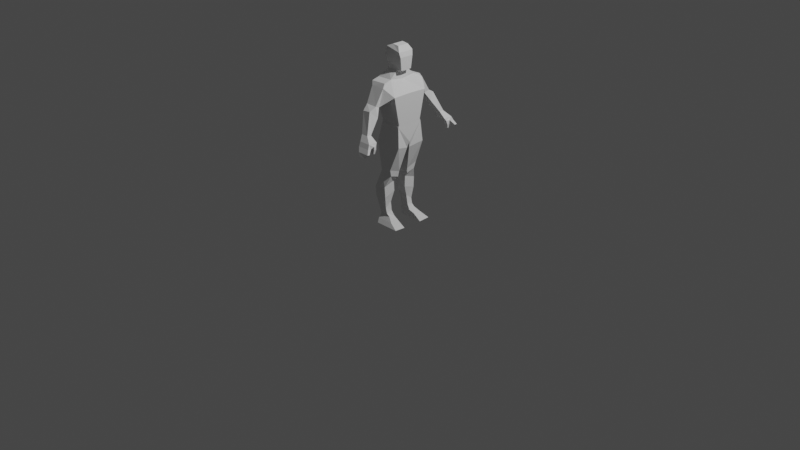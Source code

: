 # Source: male.blend  (saved by Blender 2.92.15; exported with 4.5.12 LTS)
import bpy
from mathutils import Matrix  # noqa: F401  (used for matrix-valued properties, if any)

bpy.ops.wm.read_factory_settings(use_empty=True)
scene = bpy.context.scene
scene.name = 'Scene'

# ---- collections
col_collection = bpy.data.collections.new('Collection'); scene.collection.children.link(col_collection)

# ---- world
world_world = bpy.data.worlds.new('World'); scene.world = world_world
world_world.use_nodes = True; world_world.node_tree.nodes.clear()
_N = world_world.node_tree.nodes; _L = world_world.node_tree.links
n0 = _N.new('ShaderNodeOutputWorld'); n0.name = 'World Output'; n0.location = (300, 300)
n1 = _N.new('ShaderNodeBackground'); n1.name = 'Background'; n1.location = (10, 300)
n1.inputs[0].default_value = (0.05088, 0.05088, 0.05088, 1.0)
_L.new(n1.outputs[0], n0.inputs[0])
n0.is_active_output = True
world_world.color = (0.05088, 0.05088, 0.05088)
world_world.use_sun_shadow = False
world_world.sun_shadow_jitter_overblur = 0.0

# ---- cameras
cam_camera = bpy.data.cameras.new('Camera')
cam_camera.clip_end = 100.0
cam_camera.ortho_scale = 7.314

# ---- lights
light_light = bpy.data.lights.new('Light', 'POINT')
light_light.transmission_factor = 0.0
light_light.energy = 1000.0
light_light.shadow_soft_size = 0.1
light_light.shadow_maximum_resolution = 0.006
light_light.use_absolute_resolution = True

# ---- meshes
me_cube_003 = bpy.data.meshes.new('Cube.003')
me_cube_003.from_pydata([(-0.4415, 0.808, -1.574), (-0.7041, 0.8245, 0.9004), (0.7969, 0.808, -1.574), (0.2399, 0.8245, 0.9439), (-0.7356, 1.088, 0.1689), (0.8187, 1.088, 0.1521), (-0.7041, 1.258, 0.7917), (0.2399, 1.258, 0.8352), (-0.5464, 1.408, 0.599), (0.2879, 1.408, 0.6074), (-0.2588, 1.657, -0.4213), (0.227, 1.657, -0.373), (-0.3786, 1.94, -0.2376), (0.2879, 1.94, -0.2544), (-0.3412, 1.935, -0.7842), (0.4359, 1.935, -0.8359), (-0.2588, 2.306, -0.5084), (0.227, 2.306, -0.4601), (0.1419, 2.527, -1.605), (0.5577, 2.527, -1.605), (0.1419, 2.785, -1.576), (0.5577, 2.785, -1.576), (-0.4415, 0.7579, -1.455), (0.7969, 0.7579, -1.455), (0.2725, 2.498, -1.885), (0.9494, 2.498, -1.885), (0.2725, 3.017, -1.877), (0.9494, 3.017, -1.877), (0.7233, 2.586, -2.033), (1.01, 2.586, -2.033), (0.2725, 2.781, -2.015), (1.063, 2.781, -2.015), (0.3073, 3.142, -2.111), (1.01, 3.142, -2.111), (0.3073, 2.955, -2.141), (1.01, 2.955, -2.141), (0.8477, 2.631, -2.238), (1.054, 2.631, -2.238), (0.8477, 2.776, -2.219), (1.054, 2.776, -2.219), (0.8723, 2.679, -2.459), (1.01, 2.679, -2.457), (0.8685, 2.777, -2.454), (1.01, 2.777, -2.45), (0.4553, 3.289, -2.344), (1.124, 3.289, -2.344), (0.4438, 3.15, -2.381), (1.124, 3.15, -2.361), (0.5469, 3.355, -2.529), (0.9581, 3.355, -2.541), (0.5534, 3.246, -2.538), (0.9581, 3.246, -2.552), (-0.4379, 0.9574, -3.77), (0.317, 0.9574, -4.138), (-0.4379, 0.3016, -3.994), (0.317, 0.3016, -4.363), (-0.462, 0.855, -4.359), (0.2686, 0.855, -4.528), (-0.462, 0.3371, -4.518), (0.2686, 0.3371, -4.687), (-0.416, 0.9535, -6.933), (0.2226, 0.9535, -6.933), (-0.416, 0.567, -7.001), (0.2226, 0.567, -7.001), (-0.5222, 0.423, -4.763), (0.02051, 0.423, -4.956), (0.02051, 1.103, -5.193), (-0.7096, 1.103, -5.338), (-0.6876, 0.3934, -5.64), (-0.6876, 1.069, -5.869), (0.02875, 0.3934, -5.579), (0.02875, 1.069, -5.808), (-0.5553, 0.5897, -6.258), (-0.5553, 0.9629, -6.516), (-0.04309, 0.5897, -6.216), (-0.04309, 0.9629, -6.473), (-0.4462, 0.6053, -6.706), (-0.4462, 0.9588, -6.793), (0.03513, 0.6053, -6.706), (0.03513, 0.9588, -6.793), (-0.4523, 1.107, -7.167), (0.5429, 1.107, -7.167), (-0.4523, 0.6061, -7.129), (0.5429, 0.6061, -7.129), (-0.3979, 1.249, -7.407), (1.045, 1.249, -7.407), (-0.3979, 0.5905, -7.442), (1.045, 0.5905, -7.442), (-0.4125, 0.3769, 1.386), (0.2021, 0.3769, 1.321), (-0.4777, 0.3406, 1.693), (0.5358, 0.3406, 1.389), (-0.09332, 0.3346, 2.711), (0.2964, 0.3346, 2.668), (-0.4197, 0.475, 2.573), (0.4923, 0.475, 2.384), (0.5575, 0.4225, 2.092), (-0.6228, 0.4225, 2.157), (-0.7207, 0.8827, -2.711), (-0.4516, 0.07829, -2.801), (0.8985, 0.8827, -2.711), (0.7031, 0.07829, -2.924), (-0.4415, -0.808, -1.574), (-0.7041, -0.8245, 0.9004), (0.7969, -0.808, -1.574), (0.2399, -0.8245, 0.9439), (-0.6881, 0.0, -2.32), (-0.7041, 0.0, 0.7911), (0.8042, 0.0, -2.567), (0.2399, 0.0, 0.8346), (-0.7356, -1.088, 0.1689), (0.8187, -1.088, 0.1521), (0.8187, 0.0, 0.1772), (-0.7356, 0.0, 0.194), (-0.7041, -1.258, 0.7917), (0.2399, -1.258, 0.8352), (-0.5464, -1.408, 0.599), (0.2879, -1.408, 0.6074), (-0.2588, -1.657, -0.4213), (0.227, -1.657, -0.373), (-0.3786, -1.94, -0.2376), (0.2879, -1.94, -0.2544), (-0.3412, -1.935, -0.7842), (0.4359, -1.935, -0.8359), (-0.2588, -2.306, -0.5084), (0.227, -2.306, -0.4601), (0.1419, -2.527, -1.605), (0.5577, -2.527, -1.605), (0.1419, -2.785, -1.576), (0.5577, -2.785, -1.576), (-0.4415, -0.7579, -1.455), (0.7969, -0.7579, -1.455), (0.7969, 0.0, -1.613), (-0.4415, 0.0, -1.613), (0.2725, -2.498, -1.885), (0.9494, -2.498, -1.885), (0.2725, -3.017, -1.877), (0.9494, -3.017, -1.877), (0.7233, -2.586, -2.033), (1.01, -2.586, -2.033), (0.2725, -2.781, -2.015), (1.063, -2.781, -2.015), (0.3073, -3.142, -2.111), (1.01, -3.142, -2.111), (0.3073, -2.955, -2.141), (1.01, -2.955, -2.141), (0.8477, -2.631, -2.238), (1.054, -2.631, -2.238), (0.8477, -2.776, -2.219), (1.054, -2.776, -2.219), (0.8723, -2.679, -2.459), (1.01, -2.679, -2.457), (0.8685, -2.777, -2.454), (1.01, -2.777, -2.45), (0.4553, -3.289, -2.344), (1.124, -3.289, -2.344), (0.4438, -3.15, -2.381), (1.124, -3.15, -2.361), (0.5469, -3.355, -2.529), (0.9581, -3.355, -2.541), (0.5534, -3.246, -2.538), (0.9581, -3.246, -2.552), (-0.4379, -0.9574, -3.77), (0.317, -0.9574, -4.138), (-0.4379, -0.3016, -3.994), (0.317, -0.3016, -4.363), (-0.462, -0.855, -4.359), (0.2686, -0.855, -4.528), (-0.462, -0.3371, -4.518), (0.2686, -0.3371, -4.687), (-0.416, -0.9535, -6.933), (0.2226, -0.9535, -6.933), (-0.416, -0.567, -7.001), (0.2226, -0.567, -7.001), (-0.5222, -0.423, -4.763), (0.02051, -0.423, -4.956), (0.02051, -1.103, -5.193), (-0.7096, -1.103, -5.338), (-0.6876, -0.3934, -5.64), (-0.6876, -1.069, -5.869), (0.02875, -0.3934, -5.579), (0.02875, -1.069, -5.808), (-0.5553, -0.5897, -6.258), (-0.5553, -0.9629, -6.516), (-0.04309, -0.5897, -6.216), (-0.04309, -0.9629, -6.473), (-0.4462, -0.6053, -6.706), (-0.4462, -0.9588, -6.793), (0.03513, -0.6053, -6.706), (0.03513, -0.9588, -6.793), (-0.4523, -1.107, -7.167), (0.5429, -1.107, -7.167), (-0.4523, -0.6061, -7.129), (0.5429, -0.6061, -7.129), (-0.3979, -1.249, -7.407), (1.045, -1.249, -7.407), (-0.3979, -0.5905, -7.442), (1.045, -0.5905, -7.442), (-0.4125, -0.3769, 1.386), (0.2021, -0.3769, 1.321), (-0.4125, 0.0, 1.258), (0.2021, 0.0, 1.193), (-0.4777, -0.3406, 1.693), (0.5358, -0.3406, 1.389), (-0.4777, 0.0, 1.662), (0.5358, 0.0, 1.357), (-0.09332, -0.3346, 2.711), (0.2964, -0.3346, 2.668), (-0.09332, 0.0, 2.71), (0.2964, 0.0, 2.667), (0.4923, 0.0, 2.358), (-0.4197, 0.0, 2.547), (-0.4197, -0.475, 2.573), (0.4923, -0.475, 2.384), (-0.6228, 0.0, 2.164), (0.5575, -0.4225, 2.092), (0.5575, 0.0, 2.099), (-0.6228, -0.4225, 2.157), (-0.7207, -0.8827, -2.711), (-0.4516, -0.07829, -2.801), (0.8985, -0.8827, -2.711), (0.7031, -0.07829, -2.924)], [], [(113, 107, 1, 4), (4, 1, 6, 8), (99, 98, 52, 54), (5, 3, 109, 112), (23, 5, 112, 132), (22, 4, 5, 23), (133, 113, 4, 22), (8, 6, 7, 9), (3, 5, 9, 7), (8, 9, 13, 12), (1, 3, 7, 6), (10, 12, 16, 14), (9, 5, 11, 13), (5, 4, 10, 11), (4, 8, 12, 10), (17, 15, 19, 21), (11, 10, 14, 15), (13, 11, 15, 17), (12, 13, 17, 16), (20, 21, 27, 26), (16, 17, 21, 20), (14, 16, 20, 18), (15, 14, 18, 19), (106, 133, 22, 0), (0, 22, 23, 2), (2, 23, 132, 108), (27, 25, 29, 31), (18, 20, 26, 24), (19, 18, 24, 25), (21, 19, 25, 27), (28, 30, 38, 36), (30, 26, 32, 34), (24, 26, 30, 28), (25, 24, 28, 29), (33, 35, 47, 45), (26, 27, 33, 32), (27, 31, 35, 33), (31, 30, 34, 35), (39, 37, 41, 43), (29, 28, 36, 37), (31, 29, 37, 39), (30, 31, 39, 38), (41, 40, 42, 43), (38, 39, 43, 42), (36, 38, 42, 40), (37, 36, 40, 41), (44, 45, 49, 48), (32, 33, 45, 44), (34, 32, 44, 46), (35, 34, 46, 47), (48, 49, 51, 50), (46, 44, 48, 50), (47, 46, 50, 51), (45, 47, 51, 49), (54, 52, 56, 58), (98, 100, 53, 52), (101, 99, 54, 55), (100, 101, 55, 53), (78, 76, 62, 63), (52, 53, 57, 56), (55, 54, 58, 59), (53, 55, 59, 57), (61, 63, 83, 81), (79, 78, 63, 61), (76, 77, 60, 62), (77, 79, 61, 60), (56, 57, 66, 67), (58, 56, 67, 64), (57, 59, 65, 66), (59, 58, 64, 65), (67, 66, 71, 69), (64, 67, 69, 68), (66, 65, 70, 71), (65, 64, 68, 70), (69, 71, 75, 73), (68, 69, 73, 72), (71, 70, 74, 75), (70, 68, 72, 74), (73, 75, 79, 77), (72, 73, 77, 76), (75, 74, 78, 79), (74, 72, 76, 78), (83, 82, 86, 87), (60, 61, 81, 80), (63, 62, 82, 83), (84, 85, 87, 86), (81, 83, 87, 85), (80, 81, 85, 84), (88, 200, 204, 90), (1, 107, 200, 88), (109, 3, 89, 201), (3, 1, 88, 89), (89, 88, 90, 91), (201, 89, 91, 205), (93, 92, 208, 209), (95, 94, 92, 93), (210, 95, 93, 209), (94, 211, 208, 92), (97, 214, 211, 94), (216, 96, 95, 210), (96, 97, 94, 95), (91, 90, 97, 96), (205, 91, 96, 216), (90, 204, 214, 97), (2, 108, 101, 100), (108, 106, 99, 101), (0, 2, 100, 98), (106, 0, 98, 99), (80, 84, 86, 82, 62, 60), (113, 110, 103, 107), (110, 116, 114, 103), (133, 132, 108, 106), (107, 200, 201, 109), (219, 164, 162, 218), (111, 112, 109, 105), (131, 132, 112, 111), (107, 109, 112, 113), (130, 131, 111, 110), (133, 130, 110, 113), (116, 117, 115, 114), (105, 115, 117, 111), (116, 120, 121, 117), (103, 114, 115, 105), (118, 122, 124, 120), (117, 121, 119, 111), (111, 119, 118, 110), (110, 118, 120, 116), (125, 129, 127, 123), (119, 123, 122, 118), (121, 125, 123, 119), (120, 124, 125, 121), (128, 136, 137, 129), (124, 128, 129, 125), (122, 126, 128, 124), (123, 127, 126, 122), (106, 102, 130, 133), (102, 104, 131, 130), (104, 108, 132, 131), (113, 112, 132, 133), (137, 141, 139, 135), (126, 134, 136, 128), (127, 135, 134, 126), (129, 137, 135, 127), (138, 146, 148, 140), (140, 144, 142, 136), (134, 138, 140, 136), (135, 139, 138, 134), (143, 155, 157, 145), (136, 142, 143, 137), (137, 143, 145, 141), (141, 145, 144, 140), (149, 153, 151, 147), (139, 147, 146, 138), (141, 149, 147, 139), (140, 148, 149, 141), (151, 153, 152, 150), (148, 152, 153, 149), (146, 150, 152, 148), (147, 151, 150, 146), (154, 158, 159, 155), (142, 154, 155, 143), (144, 156, 154, 142), (145, 157, 156, 144), (158, 160, 161, 159), (156, 160, 158, 154), (157, 161, 160, 156), (155, 159, 161, 157), (164, 168, 166, 162), (218, 162, 163, 220), (221, 165, 164, 219), (220, 163, 165, 221), (188, 173, 172, 186), (162, 166, 167, 163), (165, 169, 168, 164), (163, 167, 169, 165), (171, 191, 193, 173), (189, 171, 173, 188), (186, 172, 170, 187), (187, 170, 171, 189), (166, 177, 176, 167), (168, 174, 177, 166), (167, 176, 175, 169), (169, 175, 174, 168), (177, 179, 181, 176), (174, 178, 179, 177), (176, 181, 180, 175), (175, 180, 178, 174), (179, 183, 185, 181), (178, 182, 183, 179), (181, 185, 184, 180), (180, 184, 182, 178), (183, 187, 189, 185), (182, 186, 187, 183), (185, 189, 188, 184), (184, 188, 186, 182), (193, 197, 196, 192), (170, 190, 191, 171), (173, 193, 192, 172), (194, 196, 197, 195), (191, 195, 197, 193), (190, 194, 195, 191), (198, 202, 204, 200), (103, 198, 200, 107), (109, 201, 199, 105), (105, 199, 198, 103), (211, 208, 209, 210), (200, 204, 205, 201), (199, 203, 202, 198), (201, 205, 203, 199), (207, 209, 208, 206), (213, 207, 206, 212), (210, 209, 207, 213), (212, 206, 208, 211), (217, 212, 211, 214), (216, 210, 213, 215), (215, 213, 212, 217), (214, 211, 210, 216), (204, 214, 216, 205), (203, 215, 217, 202), (205, 216, 215, 203), (202, 217, 214, 204), (104, 220, 221, 108), (108, 221, 219, 106), (102, 218, 220, 104), (106, 219, 218, 102), (190, 170, 172, 192, 196, 194)])
_uv = me_cube_003.uv_layers.new(name='UVMap')
_uv.uv.foreach_set('vector', [0.5222, 0.125, 0.625, 0.125, 0.625, 0.25, 0.5222, 0.25, 0.5222, 0.25, 0.625, 0.25, 0.625, 0.25, 0.5222, 0.25, 0.375, 0.125, 0.375, 0.25, 0.375, 0.25, 0.375, 0.125, 0.5222, 0.5, 0.625, 0.5, 0.625, 0.625, 0.5222, 0.625, 0.4307, 0.5, 0.5222, 0.5, 0.5222, 0.625, 0.4307, 0.625, 0.4307, 0.25, 0.5222, 0.25, 0.5222, 0.5, 0.4307, 0.5, 0.4307, 0.125, 0.5222, 0.125, 0.5222, 0.25, 0.4307, 0.25, 0.5222, 0.25, 0.625, 0.25, 0.625, 0.5, 0.5222, 0.5, 0.625, 0.5, 0.5222, 0.5, 0.5222, 0.5, 0.625, 0.5, 0.5222, 0.25, 0.5222, 0.5, 0.5222, 0.5, 0.5222, 0.25, 0.875, 0.5, 0.625, 0.5, 0.625, 0.5, 0.875, 0.5, 0.5222, 0.25, 0.5222, 0.25, 0.5222, 0.25, 0.5222, 0.25, 0.5222, 0.5, 0.5222, 0.5, 0.5222, 0.5, 0.5222, 0.5, 0.5222, 0.5, 0.5222, 0.25, 0.5222, 0.25, 0.5222, 0.5, 0.5222, 0.25, 0.5222, 0.25, 0.5222, 0.25, 0.5222, 0.25, 0.5222, 0.5, 0.5222, 0.5, 0.5222, 0.5, 0.5222, 0.5, 0.5222, 0.5, 0.5222, 0.25, 0.5222, 0.25, 0.5222, 0.5, 0.5222, 0.5, 0.5222, 0.5, 0.5222, 0.5, 0.5222, 0.5, 0.5222, 0.25, 0.5222, 0.5, 0.5222, 0.5, 0.5222, 0.25, 0.5222, 0.25, 0.5222, 0.5, 0.5222, 0.5, 0.5222, 0.25, 0.5222, 0.25, 0.5222, 0.5, 0.5222, 0.5, 0.5222, 0.25, 0.5222, 0.25, 0.5222, 0.25, 0.5222, 0.25, 0.5222, 0.25, 0.5222, 0.5, 0.5222, 0.25, 0.5222, 0.25, 0.5222, 0.5, 0.375, 0.125, 0.4307, 0.125, 0.4307, 0.25, 0.375, 0.25, 0.375, 0.25, 0.4307, 0.25, 0.4307, 0.5, 0.375, 0.5, 0.375, 0.5, 0.4307, 0.5, 0.4307, 0.625, 0.375, 0.625, 0.5222, 0.5, 0.5222, 0.5, 0.5222, 0.5, 0.5222, 0.5, 0.5222, 0.25, 0.5222, 0.25, 0.5222, 0.25, 0.5222, 0.25, 0.5222, 0.5, 0.5222, 0.25, 0.5222, 0.25, 0.5222, 0.5, 0.5222, 0.5, 0.5222, 0.5, 0.5222, 0.5, 0.5222, 0.5, 0.5222, 0.25, 0.5222, 0.25, 0.5222, 0.25, 0.5222, 0.25, 0.5222, 0.25, 0.5222, 0.25, 0.5222, 0.25, 0.5222, 0.25, 0.5222, 0.25, 0.5222, 0.25, 0.5222, 0.25, 0.5222, 0.25, 0.5222, 0.5, 0.5222, 0.25, 0.5222, 0.25, 0.5222, 0.5, 0.5222, 0.5, 0.5222, 0.5, 0.5222, 0.5, 0.5222, 0.5, 0.5222, 0.25, 0.5222, 0.5, 0.5222, 0.5, 0.5222, 0.25, 0.5222, 0.5, 0.5222, 0.5, 0.5222, 0.5, 0.5222, 0.5, 0.5222, 0.5, 0.5222, 0.25, 0.5222, 0.25, 0.5222, 0.5, 0.5222, 0.5, 0.5222, 0.5, 0.5222, 0.5, 0.5222, 0.5, 0.5222, 0.5, 0.5222, 0.25, 0.5222, 0.25, 0.5222, 0.5, 0.5222, 0.5, 0.5222, 0.5, 0.5222, 0.5, 0.5222, 0.5, 0.5222, 0.25, 0.5222, 0.5, 0.5222, 0.5, 0.5222, 0.25, 0.5222, 0.5, 0.5222, 0.25, 0.5222, 0.25, 0.5222, 0.5, 0.5222, 0.25, 0.5222, 0.5, 0.5222, 0.5, 0.5222, 0.25, 0.5222, 0.25, 0.5222, 0.25, 0.5222, 0.25, 0.5222, 0.25, 0.5222, 0.5, 0.5222, 0.25, 0.5222, 0.25, 0.5222, 0.5, 0.5222, 0.25, 0.5222, 0.5, 0.5222, 0.5, 0.5222, 0.25, 0.5222, 0.25, 0.5222, 0.5, 0.5222, 0.5, 0.5222, 0.25, 0.5222, 0.25, 0.5222, 0.25, 0.5222, 0.25, 0.5222, 0.25, 0.5222, 0.5, 0.5222, 0.25, 0.5222, 0.25, 0.5222, 0.5, 0.5222, 0.25, 0.5222, 0.5, 0.5222, 0.5, 0.5222, 0.25, 0.5222, 0.25, 0.5222, 0.25, 0.5222, 0.25, 0.5222, 0.25, 0.5222, 0.5, 0.5222, 0.25, 0.5222, 0.25, 0.5222, 0.5, 0.5222, 0.5, 0.5222, 0.5, 0.5222, 0.5, 0.5222, 0.5, 0.375, 0.125, 0.375, 0.25, 0.375, 0.25, 0.375, 0.125, 0.375, 0.25, 0.375, 0.5, 0.375, 0.5, 0.375, 0.25, 0.375, 0.625, 0.375, 0.125, 0.375, 0.125, 0.375, 0.625, 0.375, 0.5, 0.375, 0.625, 0.375, 0.625, 0.375, 0.5, 0.375, 0.625, 0.375, 0.125, 0.375, 0.125, 0.375, 0.625, 0.375, 0.25, 0.375, 0.5, 0.375, 0.5, 0.375, 0.25, 0.375, 0.625, 0.375, 0.125, 0.375, 0.125, 0.375, 0.625, 0.375, 0.5, 0.375, 0.625, 0.375, 0.625, 0.375, 0.5, 0.375, 0.5, 0.375, 0.625, 0.375, 0.625, 0.375, 0.5, 0.375, 0.5, 0.375, 0.625, 0.375, 0.625, 0.375, 0.5, 0.375, 0.125, 0.375, 0.25, 0.375, 0.25, 0.375, 0.125, 0.375, 0.25, 0.375, 0.5, 0.375, 0.5, 0.375, 0.25, 0.375, 0.25, 0.375, 0.5, 0.375, 0.5, 0.375, 0.25, 0.375, 0.125, 0.375, 0.25, 0.375, 0.25, 0.375, 0.125, 0.375, 0.5, 0.375, 0.625, 0.375, 0.625, 0.375, 0.5, 0.375, 0.625, 0.375, 0.125, 0.375, 0.125, 0.375, 0.625, 0.375, 0.25, 0.375, 0.5, 0.375, 0.5, 0.375, 0.25, 0.375, 0.125, 0.375, 0.25, 0.375, 0.25, 0.375, 0.125, 0.375, 0.5, 0.375, 0.625, 0.375, 0.625, 0.375, 0.5, 0.375, 0.625, 0.375, 0.125, 0.375, 0.125, 0.375, 0.625, 0.375, 0.25, 0.375, 0.5, 0.375, 0.5, 0.375, 0.25, 0.375, 0.125, 0.375, 0.25, 0.375, 0.25, 0.375, 0.125, 0.375, 0.5, 0.375, 0.625, 0.375, 0.625, 0.375, 0.5, 0.375, 0.625, 0.375, 0.125, 0.375, 0.125, 0.375, 0.625, 0.375, 0.25, 0.375, 0.5, 0.375, 0.5, 0.375, 0.25, 0.375, 0.125, 0.375, 0.25, 0.375, 0.25, 0.375, 0.125, 0.375, 0.5, 0.375, 0.625, 0.375, 0.625, 0.375, 0.5, 0.375, 0.625, 0.375, 0.125, 0.375, 0.125, 0.375, 0.625, 0.375, 0.625, 0.375, 0.125, 0.375, 0.125, 0.375, 0.625, 0.375, 0.25, 0.375, 0.5, 0.375, 0.5, 0.375, 0.25, 0.375, 0.625, 0.375, 0.125, 0.375, 0.125, 0.375, 0.625, 0.125, 0.5, 0.375, 0.5, 0.375, 0.625, 0.125, 0.625, 0.375, 0.5, 0.375, 0.625, 0.375, 0.625, 0.375, 0.5, 0.375, 0.25, 0.375, 0.5, 0.375, 0.5, 0.375, 0.25, 0.625, 0.25, 0.625, 0.125, 0.625, 0.125, 0.625, 0.25, 0.625, 0.25, 0.625, 0.125, 0.625, 0.125, 0.625, 0.25, 0.625, 0.625, 0.625, 0.5, 0.625, 0.5, 0.625, 0.625, 0.625, 0.5, 0.875, 0.5, 0.875, 0.5, 0.625, 0.5, 0.625, 0.5, 0.875, 0.5, 0.875, 0.5, 0.625, 0.5, 0.625, 0.625, 0.625, 0.5, 0.625, 0.5, 0.625, 0.625, 0.625, 0.5, 0.875, 0.5, 0.875, 0.625, 0.625, 0.625, 0.625, 0.5, 0.875, 0.5, 0.875, 0.5, 0.625, 0.5, 0.625, 0.625, 0.625, 0.5, 0.625, 0.5, 0.625, 0.625, 0.625, 0.25, 0.625, 0.125, 0.625, 0.125, 0.625, 0.25, 0.625, 0.25, 0.625, 0.125, 0.625, 0.125, 0.625, 0.25, 0.625, 0.625, 0.625, 0.5, 0.625, 0.5, 0.625, 0.625, 0.625, 0.5, 0.875, 0.5, 0.875, 0.5, 0.625, 0.5, 0.625, 0.5, 0.875, 0.5, 0.875, 0.5, 0.625, 0.5, 0.625, 0.625, 0.625, 0.5, 0.625, 0.5, 0.625, 0.625, 0.625, 0.25, 0.625, 0.125, 0.625, 0.125, 0.625, 0.25, 0.375, 0.5, 0.375, 0.625, 0.375, 0.625, 0.375, 0.5, 0.375, 0.625, 0.375, 0.125, 0.375, 0.125, 0.375, 0.625, 0.375, 0.25, 0.375, 0.5, 0.375, 0.5, 0.375, 0.25, 0.375, 0.125, 0.375, 0.25, 0.375, 0.25, 0.375, 0.125, 0.375, 0.25, 0.375, 0.25, 0.375, 0.125, 0.375, 0.125, 0.375, 0.125, 0.375, 0.25, 0.5222, 0.125, 0.5222, 0.25, 0.625, 0.25, 0.625, 0.125, 0.5222, 0.25, 0.5222, 0.25, 0.625, 0.25, 0.625, 0.25, 0.4307, 0.125, 0.4307, 0.625, 0.375, 0.625, 0.375, 0.125, 0.625, 0.125, 0.625, 0.125, 0.625, 0.625, 0.625, 0.625, 0.375, 0.125, 0.375, 0.125, 0.375, 0.25, 0.375, 0.25, 0.5222, 0.5, 0.5222, 0.625, 0.625, 0.625, 0.625, 0.5, 0.4307, 0.5, 0.4307, 0.625, 0.5222, 0.625, 0.5222, 0.5, 0.625, 0.125, 0.625, 0.625, 0.5222, 0.625, 0.5222, 0.125, 0.4307, 0.25, 0.4307, 0.5, 0.5222, 0.5, 0.5222, 0.25, 0.4307, 0.125, 0.4307, 0.25, 0.5222, 0.25, 0.5222, 0.125, 0.5222, 0.25, 0.5222, 0.5, 0.625, 0.5, 0.625, 0.25, 0.625, 0.5, 0.625, 0.5, 0.5222, 0.5, 0.5222, 0.5, 0.5222, 0.25, 0.5222, 0.25, 0.5222, 0.5, 0.5222, 0.5, 0.875, 0.5, 0.875, 0.5, 0.625, 0.5, 0.625, 0.5, 0.5222, 0.25, 0.5222, 0.25, 0.5222, 0.25, 0.5222, 0.25, 0.5222, 0.5, 0.5222, 0.5, 0.5222, 0.5, 0.5222, 0.5, 0.5222, 0.5, 0.5222, 0.5, 0.5222, 0.25, 0.5222, 0.25, 0.5222, 0.25, 0.5222, 0.25, 0.5222, 0.25, 0.5222, 0.25, 0.5222, 0.5, 0.5222, 0.5, 0.5222, 0.5, 0.5222, 0.5, 0.5222, 0.5, 0.5222, 0.5, 0.5222, 0.25, 0.5222, 0.25, 0.5222, 0.5, 0.5222, 0.5, 0.5222, 0.5, 0.5222, 0.5, 0.5222, 0.25, 0.5222, 0.25, 0.5222, 0.5, 0.5222, 0.5, 0.5222, 0.25, 0.5222, 0.25, 0.5222, 0.5, 0.5222, 0.5, 0.5222, 0.25, 0.5222, 0.25, 0.5222, 0.5, 0.5222, 0.5, 0.5222, 0.25, 0.5222, 0.25, 0.5222, 0.25, 0.5222, 0.25, 0.5222, 0.5, 0.5222, 0.5, 0.5222, 0.25, 0.5222, 0.25, 0.375, 0.125, 0.375, 0.25, 0.4307, 0.25, 0.4307, 0.125, 0.375, 0.25, 0.375, 0.5, 0.4307, 0.5, 0.4307, 0.25, 0.375, 0.5, 0.375, 0.625, 0.4307, 0.625, 0.4307, 0.5, 0.5222, 0.125, 0.5222, 0.625, 0.4307, 0.625, 0.4307, 0.125, 0.5222, 0.5, 0.5222, 0.5, 0.5222, 0.5, 0.5222, 0.5, 0.5222, 0.25, 0.5222, 0.25, 0.5222, 0.25, 0.5222, 0.25, 0.5222, 0.5, 0.5222, 0.5, 0.5222, 0.25, 0.5222, 0.25, 0.5222, 0.5, 0.5222, 0.5, 0.5222, 0.5, 0.5222, 0.5, 0.5222, 0.25, 0.5222, 0.25, 0.5222, 0.25, 0.5222, 0.25, 0.5222, 0.25, 0.5222, 0.25, 0.5222, 0.25, 0.5222, 0.25, 0.5222, 0.25, 0.5222, 0.25, 0.5222, 0.25, 0.5222, 0.25, 0.5222, 0.5, 0.5222, 0.5, 0.5222, 0.25, 0.5222, 0.25, 0.5222, 0.5, 0.5222, 0.5, 0.5222, 0.5, 0.5222, 0.5, 0.5222, 0.25, 0.5222, 0.25, 0.5222, 0.5, 0.5222, 0.5, 0.5222, 0.5, 0.5222, 0.5, 0.5222, 0.5, 0.5222, 0.5, 0.5222, 0.5, 0.5222, 0.5, 0.5222, 0.25, 0.5222, 0.25, 0.5222, 0.5, 0.5222, 0.5, 0.5222, 0.5, 0.5222, 0.5, 0.5222, 0.5, 0.5222, 0.5, 0.5222, 0.25, 0.5222, 0.25, 0.5222, 0.5, 0.5222, 0.5, 0.5222, 0.5, 0.5222, 0.5, 0.5222, 0.25, 0.5222, 0.25, 0.5222, 0.5, 0.5222, 0.5, 0.5222, 0.5, 0.5222, 0.5, 0.5222, 0.25, 0.5222, 0.25, 0.5222, 0.25, 0.5222, 0.25, 0.5222, 0.5, 0.5222, 0.5, 0.5222, 0.25, 0.5222, 0.25, 0.5222, 0.25, 0.5222, 0.25, 0.5222, 0.5, 0.5222, 0.5, 0.5222, 0.25, 0.5222, 0.25, 0.5222, 0.25, 0.5222, 0.25, 0.5222, 0.5, 0.5222, 0.5, 0.5222, 0.25, 0.5222, 0.25, 0.5222, 0.5, 0.5222, 0.5, 0.5222, 0.25, 0.5222, 0.25, 0.5222, 0.25, 0.5222, 0.25, 0.5222, 0.5, 0.5222, 0.5, 0.5222, 0.25, 0.5222, 0.25, 0.5222, 0.25, 0.5222, 0.25, 0.5222, 0.5, 0.5222, 0.5, 0.5222, 0.25, 0.5222, 0.25, 0.5222, 0.25, 0.5222, 0.25, 0.5222, 0.5, 0.5222, 0.5, 0.5222, 0.25, 0.5222, 0.25, 0.5222, 0.5, 0.5222, 0.5, 0.5222, 0.5, 0.5222, 0.5, 0.375, 0.125, 0.375, 0.125, 0.375, 0.25, 0.375, 0.25, 0.375, 0.25, 0.375, 0.25, 0.375, 0.5, 0.375, 0.5, 0.375, 0.625, 0.375, 0.625, 0.375, 0.125, 0.375, 0.125, 0.375, 0.5, 0.375, 0.5, 0.375, 0.625, 0.375, 0.625, 0.375, 0.625, 0.375, 0.625, 0.375, 0.125, 0.375, 0.125, 0.375, 0.25, 0.375, 0.25, 0.375, 0.5, 0.375, 0.5, 0.375, 0.625, 0.375, 0.625, 0.375, 0.125, 0.375, 0.125, 0.375, 0.5, 0.375, 0.5, 0.375, 0.625, 0.375, 0.625, 0.375, 0.5, 0.375, 0.5, 0.375, 0.625, 0.375, 0.625, 0.375, 0.5, 0.375, 0.5, 0.375, 0.625, 0.375, 0.625, 0.375, 0.125, 0.375, 0.125, 0.375, 0.25, 0.375, 0.25, 0.375, 0.25, 0.375, 0.25, 0.375, 0.5, 0.375, 0.5, 0.375, 0.25, 0.375, 0.25, 0.375, 0.5, 0.375, 0.5, 0.375, 0.125, 0.375, 0.125, 0.375, 0.25, 0.375, 0.25, 0.375, 0.5, 0.375, 0.5, 0.375, 0.625, 0.375, 0.625, 0.375, 0.625, 0.375, 0.625, 0.375, 0.125, 0.375, 0.125, 0.375, 0.25, 0.375, 0.25, 0.375, 0.5, 0.375, 0.5, 0.375, 0.125, 0.375, 0.125, 0.375, 0.25, 0.375, 0.25, 0.375, 0.5, 0.375, 0.5, 0.375, 0.625, 0.375, 0.625, 0.375, 0.625, 0.375, 0.625, 0.375, 0.125, 0.375, 0.125, 0.375, 0.25, 0.375, 0.25, 0.375, 0.5, 0.375, 0.5, 0.375, 0.125, 0.375, 0.125, 0.375, 0.25, 0.375, 0.25, 0.375, 0.5, 0.375, 0.5, 0.375, 0.625, 0.375, 0.625, 0.375, 0.625, 0.375, 0.625, 0.375, 0.125, 0.375, 0.125, 0.375, 0.25, 0.375, 0.25, 0.375, 0.5, 0.375, 0.5, 0.375, 0.125, 0.375, 0.125, 0.375, 0.25, 0.375, 0.25, 0.375, 0.5, 0.375, 0.5, 0.375, 0.625, 0.375, 0.625, 0.375, 0.625, 0.375, 0.625, 0.375, 0.125, 0.375, 0.125, 0.375, 0.625, 0.375, 0.625, 0.375, 0.125, 0.375, 0.125, 0.375, 0.25, 0.375, 0.25, 0.375, 0.5, 0.375, 0.5, 0.375, 0.625, 0.375, 0.625, 0.375, 0.125, 0.375, 0.125, 0.125, 0.5, 0.125, 0.625, 0.375, 0.625, 0.375, 0.5, 0.375, 0.5, 0.375, 0.5, 0.375, 0.625, 0.375, 0.625, 0.375, 0.25, 0.375, 0.25, 0.375, 0.5, 0.375, 0.5, 0.625, 0.25, 0.625, 0.25, 0.625, 0.125, 0.625, 0.125, 0.625, 0.25, 0.625, 0.25, 0.625, 0.125, 0.625, 0.125, 0.625, 0.625, 0.625, 0.625, 0.625, 0.5, 0.625, 0.5, 0.625, 0.5, 0.625, 0.5, 0.875, 0.5, 0.875, 0.5, 0.625, 0.125, 0.625, 0.125, 0.625, 0.625, 0.625, 0.625, 0.625, 0.125, 0.625, 0.125, 0.625, 0.625, 0.625, 0.625, 0.625, 0.5, 0.625, 0.5, 0.875, 0.5, 0.875, 0.5, 0.625, 0.625, 0.625, 0.625, 0.625, 0.5, 0.625, 0.5, 0.625, 0.5, 0.625, 0.625, 0.875, 0.625, 0.875, 0.5, 0.625, 0.5, 0.625, 0.5, 0.875, 0.5, 0.875, 0.5, 0.625, 0.625, 0.625, 0.625, 0.625, 0.5, 0.625, 0.5, 0.625, 0.25, 0.625, 0.25, 0.625, 0.125, 0.625, 0.125, 0.625, 0.25, 0.625, 0.25, 0.625, 0.125, 0.625, 0.125, 0.625, 0.625, 0.625, 0.625, 0.625, 0.5, 0.625, 0.5, 0.625, 0.5, 0.625, 0.5, 0.875, 0.5, 0.875, 0.5, 0.625, 0.125, 0.625, 0.125, 0.625, 0.625, 0.625, 0.625, 0.625, 0.125, 0.625, 0.125, 0.625, 0.625, 0.625, 0.625, 0.625, 0.5, 0.625, 0.5, 0.875, 0.5, 0.875, 0.5, 0.625, 0.625, 0.625, 0.625, 0.625, 0.5, 0.625, 0.5, 0.625, 0.25, 0.625, 0.25, 0.625, 0.125, 0.625, 0.125, 0.375, 0.5, 0.375, 0.5, 0.375, 0.625, 0.375, 0.625, 0.375, 0.625, 0.375, 0.625, 0.375, 0.125, 0.375, 0.125, 0.375, 0.25, 0.375, 0.25, 0.375, 0.5, 0.375, 0.5, 0.375, 0.125, 0.375, 0.125, 0.375, 0.25, 0.375, 0.25, 0.375, 0.25, 0.375, 0.25, 0.375, 0.125, 0.375, 0.125, 0.375, 0.125, 0.375, 0.25])
me_cube_003.use_remesh_fix_poles = True
me_cube_003.use_remesh_preserve_attributes = False
me_cube_003.use_mirror_vertex_groups = False
me_cube_003.update()
arm_armature = bpy.data.armatures.new('Armature')  # bones are not reproduced

# ---- objects
ob_light = bpy.data.objects.new('Light', light_light)
ob_camera = bpy.data.objects.new('Camera', cam_camera)
ob_empty = bpy.data.objects.new('Empty', None)
ob_side = bpy.data.objects.new('Side', None)
ob_cube = bpy.data.objects.new('Cube', me_cube_003)
ob_side_arm = bpy.data.objects.new('Side_arm', None)
ob_armature = bpy.data.objects.new('Armature', arm_armature)

# ---- transforms, parenting, visibility, modifiers, constraints
ob_light.location = (4.076, 1.005, 5.904)
ob_light.rotation_euler = (0.6503, 0.05522, 1.866)
ob_light.lock_rotations_4d = False
ob_light.empty_display_type = 'ARROWS'
ob_light.color = (0.0, 0.0, 0.0, 0.0)
ob_light.lineart.crease_threshold = 0.0
ob_camera.location = (7.359, -6.926, 4.958)
ob_camera.rotation_euler = (1.109, 0.0, 0.8149)
ob_camera.lock_rotations_4d = False
ob_camera.empty_display_type = 'ARROWS'
ob_camera.color = (0.0, 0.0, 0.0, 0.0)
ob_camera.display_type = 'WIRE'
ob_camera.lineart.crease_threshold = 0.0
ob_empty.location = (-1.983, 0.9717, 0.9213)
ob_empty.rotation_euler = (1.571, -0.0, 1.571)
ob_empty.scale = (0.6573, 0.6573, 0.6573)
ob_empty.empty_display_type = 'IMAGE'
ob_empty.empty_display_size = 5.0
ob_empty.lineart.crease_threshold = 0.0
ob_side.location = (-0.09003, -2.406, 0.9213)
ob_side.rotation_euler = (1.571, -0.0, 3.142)
ob_side.scale = (0.6573, 0.6573, 0.6573)
ob_side.empty_display_type = 'IMAGE'
ob_side.empty_display_size = 5.0
ob_side.lineart.crease_threshold = 0.0
ob_cube.location = (0.0, 0.0, 1.351)
ob_cube.scale = (0.1812, 0.1812, 0.1812)
ob_cube.lineart.crease_threshold = 0.0
ob_side_arm.location = (0.3057, -2.406, 0.9213)
ob_side_arm.rotation_euler = (1.571, -0.0, 3.142)
ob_side_arm.scale = (0.6573, 0.6573, 0.6573)
ob_side_arm.empty_display_type = 'IMAGE'
ob_side_arm.empty_display_size = 5.0
ob_side_arm.lineart.crease_threshold = 0.0
ob_armature.location = (0.0, 0.0, 0.968)
ob_armature.show_in_front = True
ob_armature.lineart.crease_threshold = 0.0

# ---- collection membership
col_collection.objects.link(ob_light)
col_collection.objects.link(ob_camera)
col_collection.objects.link(ob_empty)
col_collection.objects.link(ob_side)
col_collection.objects.link(ob_cube)
col_collection.objects.link(ob_side_arm)
col_collection.objects.link(ob_armature)

# ---- scene / render settings (as saved in the file)
scene.camera = ob_camera
scene.frame_start = 1; scene.frame_end = 250; scene.frame_set(1)
scene.render.engine = 'BLENDER_EEVEE_NEXT'
scene.cycles.use_denoising = False
scene.cycles.samples = 128
scene.cycles.sampling_pattern = 'TABULATED_SOBOL'
scene.cycles.use_adaptive_sampling = False
scene.cycles.use_light_tree = False
scene.view_settings.view_transform = 'Filmic'
bpy.context.view_layer.update()
